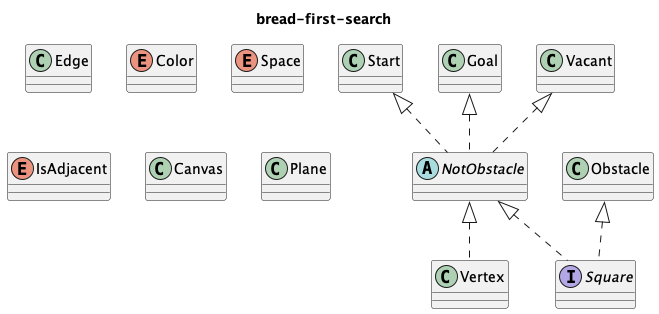

The diagram above was rendered by PlantUML. Its source (embedded in the PNG):
@startuml{test.png}
title bread-first-search

    class Start {
    }
    class Goal {
    }

    class Vacant {
    }

    abstract class NotObstacle {
    }

    class Obstacle {
    }

    class Vertex {
    }

    class Edge {
    }

    interface Square {
    }

    enum Color {
    }

    enum Space {
    }

    enum IsAdjacent {
    }

    class Canvas {
    }

    class Plane {
    }

    Start <|..NotObstacle
    Goal <|..NotObstacle
    Vacant <|..NotObstacle
    NotObstacle <|.. Square
    Obstacle <|.. Square
    NotObstacle <|.. Vertex


@enduml